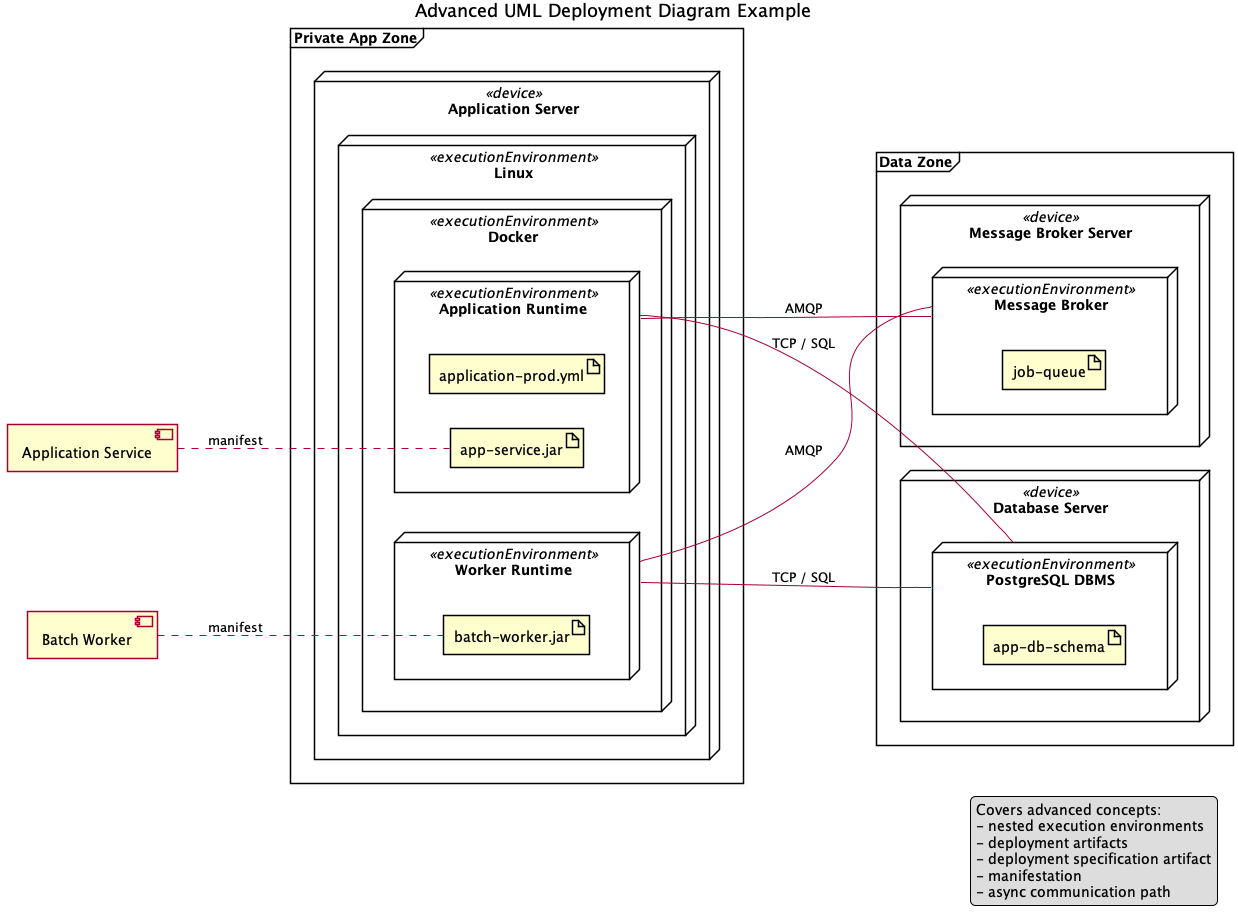

The diagram above was rendered by PlantUML. Its source (embedded in the PNG):
@startuml
title Advanced UML Deployment Diagram Example

left to right direction
skinparam shadowing false
skinparam defaultTextAlignment center

frame "Private App Zone" {
  node "Application Server" <<device>> as app_server {
    node "Linux" <<executionEnvironment>> as linux_rt {
      node "Docker" <<executionEnvironment>> as docker_rt {
        node "Application Runtime" <<executionEnvironment>> as app_rt {
          artifact "app-service.jar" as app_art
          artifact "application-prod.yml" as app_config
        }

        node "Worker Runtime" <<executionEnvironment>> as worker_rt {
          artifact "batch-worker.jar" as worker_art
        }
      }
    }
  }
}

frame "Data Zone" {
  node "Message Broker Server" <<device>> as broker_server {
    node "Message Broker" <<executionEnvironment>> as broker_rt {
      artifact "job-queue" as queue_art
    }
  }

  node "Database Server" <<device>> as db_server {
    node "PostgreSQL DBMS" <<executionEnvironment>> as db_rt {
      artifact "app-db-schema" as db_art
    }
  }
}

component "Application Service" as app_component
component "Batch Worker" as worker_component

' Manifestation relationships
app_component .. app_art : manifest
worker_component .. worker_art : manifest

' Communication paths: node-to-node only
app_rt -- db_rt : TCP / SQL
app_rt -- broker_rt : AMQP
worker_rt -- broker_rt : AMQP
worker_rt -- db_rt : TCP / SQL

legend right
  Covers advanced concepts:
  - nested execution environments
  - deployment artifacts
  - deployment specification artifact
  - manifestation
  - async communication path
endlegend

@enduml